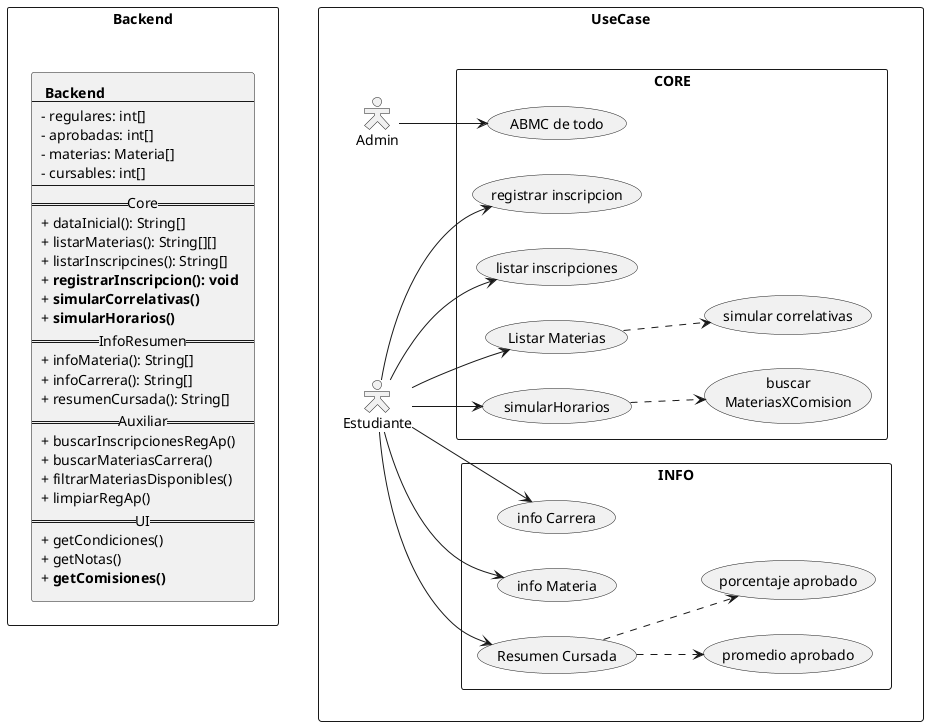

The diagram above was rendered by PlantUML. Its source (embedded in the PNG):
@startuml

' --- SKIN ---

skinparam actorStyle Hollow
left to right direction

' --- DIAGRAMA ---


rectangle UseCase{

    :Estudiante: as E
    :Admin: as A

    rectangle CORE{
        (simularHorarios) as sh
        E --> sh
        sh ..> (buscar\nMateriasXComision)
        (Listar Materias) as lm
        E --> lm
        lm ..> (simular correlativas)
        E --> (listar inscripciones)
        E --> (registrar inscripcion)
        A --> (ABMC de todo)
    }

    rectangle INFO{
        (Resumen Cursada) as rc
        E --> rc
        rc ..> (promedio aprobado)
        rc ..> (porcentaje aprobado)
        E --> (info Materia)
        E --> (info Carrera)
    }
}

rectangle Backend{
    rectangle b[
        <b> Backend
        --
        - regulares: int[]
        - aprobadas: int[]
        - materias: Materia[]
        - cursables: int[]
        --
        ==Core==
        + dataInicial(): String[]
        + listarMaterias(): String[][]
        + listarInscripcines(): String[]
        + <b>registrarInscripcion(): void
        + <b>simularCorrelativas()
        + <b>simularHorarios()
        ==InfoResumen==
        + infoMateria(): String[]
        + infoCarrera(): String[]
        + resumenCursada(): String[]
        ==Auxiliar==
        + buscarInscripcionesRegAp()
        + buscarMateriasCarrera()
        + filtrarMateriasDisponibles()
        + limpiarRegAp()
        ==UI==
        + getCondiciones()
        + getNotas()
        + <b>getComisiones()
    ]
}




UseCase -[hidden]up-> Backend

@enduml